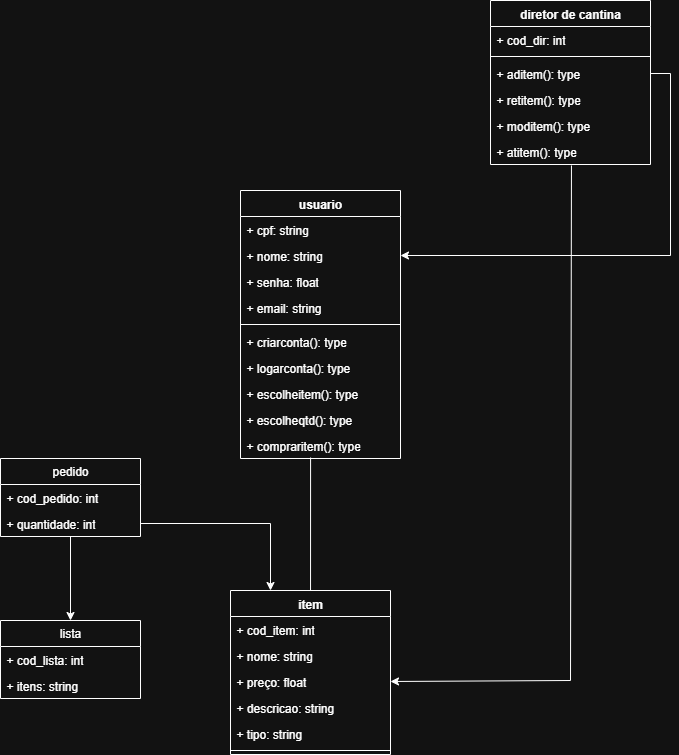

The diagram above was exported from draw.io. Its source (the exported page's mxGraphModel, read from the mxfile embedded in the PNG):
<mxGraphModel dx="1106" dy="571" grid="1" gridSize="10" guides="1" tooltips="1" connect="1" arrows="1" fold="1" page="1" pageScale="1" pageWidth="827" pageHeight="1169" math="0" shadow="0">
  <root>
    <mxCell id="0" />
    <mxCell id="1" parent="0" />
    <mxCell id="_KG2l_keyu3hi1exud9M-1" value="usuario" style="swimlane;fontStyle=1;align=center;verticalAlign=top;childLayout=stackLayout;horizontal=1;startSize=26;horizontalStack=0;resizeParent=1;resizeParentMax=0;resizeLast=0;collapsible=1;marginBottom=0;whiteSpace=wrap;html=1;" parent="1" vertex="1">
      <mxGeometry x="330" y="250" width="160" height="268" as="geometry">
        <mxRectangle x="330" y="250" width="80" height="30" as="alternateBounds" />
      </mxGeometry>
    </mxCell>
    <mxCell id="xr6Ex5G7vp0iJhlxf04f-10" value="+ cpf: string" style="text;strokeColor=none;fillColor=none;align=left;verticalAlign=top;spacingLeft=4;spacingRight=4;overflow=hidden;rotatable=0;points=[[0,0.5],[1,0.5]];portConstraint=eastwest;whiteSpace=wrap;html=1;" vertex="1" parent="_KG2l_keyu3hi1exud9M-1">
      <mxGeometry y="26" width="160" height="26" as="geometry" />
    </mxCell>
    <mxCell id="_KG2l_keyu3hi1exud9M-5" value="+ nome: string" style="text;strokeColor=none;fillColor=none;align=left;verticalAlign=top;spacingLeft=4;spacingRight=4;overflow=hidden;rotatable=0;points=[[0,0.5],[1,0.5]];portConstraint=eastwest;whiteSpace=wrap;html=1;" parent="_KG2l_keyu3hi1exud9M-1" vertex="1">
      <mxGeometry y="52" width="160" height="26" as="geometry" />
    </mxCell>
    <mxCell id="_KG2l_keyu3hi1exud9M-2" value="+ senha: float" style="text;strokeColor=none;fillColor=none;align=left;verticalAlign=top;spacingLeft=4;spacingRight=4;overflow=hidden;rotatable=0;points=[[0,0.5],[1,0.5]];portConstraint=eastwest;whiteSpace=wrap;html=1;" parent="_KG2l_keyu3hi1exud9M-1" vertex="1">
      <mxGeometry y="78" width="160" height="26" as="geometry" />
    </mxCell>
    <mxCell id="_KG2l_keyu3hi1exud9M-6" value="+ email: string" style="text;strokeColor=none;fillColor=none;align=left;verticalAlign=top;spacingLeft=4;spacingRight=4;overflow=hidden;rotatable=0;points=[[0,0.5],[1,0.5]];portConstraint=eastwest;whiteSpace=wrap;html=1;" parent="_KG2l_keyu3hi1exud9M-1" vertex="1">
      <mxGeometry y="104" width="160" height="26" as="geometry" />
    </mxCell>
    <mxCell id="_KG2l_keyu3hi1exud9M-3" value="" style="line;strokeWidth=1;fillColor=none;align=left;verticalAlign=middle;spacingTop=-1;spacingLeft=3;spacingRight=3;rotatable=0;labelPosition=right;points=[];portConstraint=eastwest;strokeColor=inherit;" parent="_KG2l_keyu3hi1exud9M-1" vertex="1">
      <mxGeometry y="130" width="160" height="8" as="geometry" />
    </mxCell>
    <mxCell id="xr6Ex5G7vp0iJhlxf04f-1" value="+ criarconta(): type" style="text;strokeColor=none;fillColor=none;align=left;verticalAlign=top;spacingLeft=4;spacingRight=4;overflow=hidden;rotatable=0;points=[[0,0.5],[1,0.5]];portConstraint=eastwest;whiteSpace=wrap;html=1;" vertex="1" parent="_KG2l_keyu3hi1exud9M-1">
      <mxGeometry y="138" width="160" height="26" as="geometry" />
    </mxCell>
    <mxCell id="_KG2l_keyu3hi1exud9M-4" value="+ logarconta(): type" style="text;strokeColor=none;fillColor=none;align=left;verticalAlign=top;spacingLeft=4;spacingRight=4;overflow=hidden;rotatable=0;points=[[0,0.5],[1,0.5]];portConstraint=eastwest;whiteSpace=wrap;html=1;" parent="_KG2l_keyu3hi1exud9M-1" vertex="1">
      <mxGeometry y="164" width="160" height="26" as="geometry" />
    </mxCell>
    <mxCell id="xr6Ex5G7vp0iJhlxf04f-2" value="+ escolheitem(): type" style="text;strokeColor=none;fillColor=none;align=left;verticalAlign=top;spacingLeft=4;spacingRight=4;overflow=hidden;rotatable=0;points=[[0,0.5],[1,0.5]];portConstraint=eastwest;whiteSpace=wrap;html=1;" vertex="1" parent="_KG2l_keyu3hi1exud9M-1">
      <mxGeometry y="190" width="160" height="26" as="geometry" />
    </mxCell>
    <mxCell id="xr6Ex5G7vp0iJhlxf04f-3" value="+ escolheqtd(): type" style="text;strokeColor=none;fillColor=none;align=left;verticalAlign=top;spacingLeft=4;spacingRight=4;overflow=hidden;rotatable=0;points=[[0,0.5],[1,0.5]];portConstraint=eastwest;whiteSpace=wrap;html=1;" vertex="1" parent="_KG2l_keyu3hi1exud9M-1">
      <mxGeometry y="216" width="160" height="26" as="geometry" />
    </mxCell>
    <mxCell id="xr6Ex5G7vp0iJhlxf04f-4" value="+ compraritem(): type" style="text;strokeColor=none;fillColor=none;align=left;verticalAlign=top;spacingLeft=4;spacingRight=4;overflow=hidden;rotatable=0;points=[[0,0.5],[1,0.5]];portConstraint=eastwest;whiteSpace=wrap;html=1;" vertex="1" parent="_KG2l_keyu3hi1exud9M-1">
      <mxGeometry y="242" width="160" height="26" as="geometry" />
    </mxCell>
    <mxCell id="_KG2l_keyu3hi1exud9M-24" value="diretor de cantina" style="swimlane;fontStyle=1;align=center;verticalAlign=top;childLayout=stackLayout;horizontal=1;startSize=26;horizontalStack=0;resizeParent=1;resizeParentMax=0;resizeLast=0;collapsible=1;marginBottom=0;whiteSpace=wrap;html=1;" parent="1" vertex="1">
      <mxGeometry x="580" y="60" width="160" height="164" as="geometry" />
    </mxCell>
    <mxCell id="_KG2l_keyu3hi1exud9M-26" value="+ cod_dir: int" style="text;strokeColor=none;fillColor=none;align=left;verticalAlign=top;spacingLeft=4;spacingRight=4;overflow=hidden;rotatable=0;points=[[0,0.5],[1,0.5]];portConstraint=eastwest;whiteSpace=wrap;html=1;" parent="_KG2l_keyu3hi1exud9M-24" vertex="1">
      <mxGeometry y="26" width="160" height="26" as="geometry" />
    </mxCell>
    <mxCell id="_KG2l_keyu3hi1exud9M-27" value="" style="line;strokeWidth=1;fillColor=none;align=left;verticalAlign=middle;spacingTop=-1;spacingLeft=3;spacingRight=3;rotatable=0;labelPosition=right;points=[];portConstraint=eastwest;strokeColor=inherit;" parent="_KG2l_keyu3hi1exud9M-24" vertex="1">
      <mxGeometry y="52" width="160" height="8" as="geometry" />
    </mxCell>
    <mxCell id="_KG2l_keyu3hi1exud9M-28" value="+ aditem(): type" style="text;strokeColor=none;fillColor=none;align=left;verticalAlign=top;spacingLeft=4;spacingRight=4;overflow=hidden;rotatable=0;points=[[0,0.5],[1,0.5]];portConstraint=eastwest;whiteSpace=wrap;html=1;" parent="_KG2l_keyu3hi1exud9M-24" vertex="1">
      <mxGeometry y="60" width="160" height="26" as="geometry" />
    </mxCell>
    <mxCell id="xr6Ex5G7vp0iJhlxf04f-6" value="+ retitem(): type" style="text;strokeColor=none;fillColor=none;align=left;verticalAlign=top;spacingLeft=4;spacingRight=4;overflow=hidden;rotatable=0;points=[[0,0.5],[1,0.5]];portConstraint=eastwest;whiteSpace=wrap;html=1;" vertex="1" parent="_KG2l_keyu3hi1exud9M-24">
      <mxGeometry y="86" width="160" height="26" as="geometry" />
    </mxCell>
    <mxCell id="xr6Ex5G7vp0iJhlxf04f-5" value="+ moditem(): type" style="text;strokeColor=none;fillColor=none;align=left;verticalAlign=top;spacingLeft=4;spacingRight=4;overflow=hidden;rotatable=0;points=[[0,0.5],[1,0.5]];portConstraint=eastwest;whiteSpace=wrap;html=1;" vertex="1" parent="_KG2l_keyu3hi1exud9M-24">
      <mxGeometry y="112" width="160" height="26" as="geometry" />
    </mxCell>
    <mxCell id="xr6Ex5G7vp0iJhlxf04f-8" value="+ atitem(): type" style="text;strokeColor=none;fillColor=none;align=left;verticalAlign=top;spacingLeft=4;spacingRight=4;overflow=hidden;rotatable=0;points=[[0,0.5],[1,0.5]];portConstraint=eastwest;whiteSpace=wrap;html=1;" vertex="1" parent="_KG2l_keyu3hi1exud9M-24">
      <mxGeometry y="138" width="160" height="26" as="geometry" />
    </mxCell>
    <mxCell id="_KG2l_keyu3hi1exud9M-33" style="edgeStyle=orthogonalEdgeStyle;rounded=0;orthogonalLoop=1;jettySize=auto;html=1;exitX=1;exitY=0.5;exitDx=0;exitDy=0;entryX=1;entryY=0.5;entryDx=0;entryDy=0;" parent="1" source="_KG2l_keyu3hi1exud9M-28" target="_KG2l_keyu3hi1exud9M-5" edge="1">
      <mxGeometry relative="1" as="geometry" />
    </mxCell>
    <mxCell id="_KG2l_keyu3hi1exud9M-34" value="item" style="swimlane;fontStyle=1;align=center;verticalAlign=top;childLayout=stackLayout;horizontal=1;startSize=26;horizontalStack=0;resizeParent=1;resizeParentMax=0;resizeLast=0;collapsible=1;marginBottom=0;whiteSpace=wrap;html=1;" parent="1" vertex="1">
      <mxGeometry x="320" y="650" width="160" height="164" as="geometry">
        <mxRectangle x="320" y="495" width="80" height="30" as="alternateBounds" />
      </mxGeometry>
    </mxCell>
    <mxCell id="xr6Ex5G7vp0iJhlxf04f-15" value="+ cod_item: int" style="text;strokeColor=none;fillColor=none;align=left;verticalAlign=top;spacingLeft=4;spacingRight=4;overflow=hidden;rotatable=0;points=[[0,0.5],[1,0.5]];portConstraint=eastwest;whiteSpace=wrap;html=1;" vertex="1" parent="_KG2l_keyu3hi1exud9M-34">
      <mxGeometry y="26" width="160" height="26" as="geometry" />
    </mxCell>
    <mxCell id="_KG2l_keyu3hi1exud9M-35" value="+ nome: string" style="text;strokeColor=none;fillColor=none;align=left;verticalAlign=top;spacingLeft=4;spacingRight=4;overflow=hidden;rotatable=0;points=[[0,0.5],[1,0.5]];portConstraint=eastwest;whiteSpace=wrap;html=1;" parent="_KG2l_keyu3hi1exud9M-34" vertex="1">
      <mxGeometry y="52" width="160" height="26" as="geometry" />
    </mxCell>
    <mxCell id="_KG2l_keyu3hi1exud9M-38" value="+ preço: float" style="text;strokeColor=none;fillColor=none;align=left;verticalAlign=top;spacingLeft=4;spacingRight=4;overflow=hidden;rotatable=0;points=[[0,0.5],[1,0.5]];portConstraint=eastwest;whiteSpace=wrap;html=1;" parent="_KG2l_keyu3hi1exud9M-34" vertex="1">
      <mxGeometry y="78" width="160" height="26" as="geometry" />
    </mxCell>
    <mxCell id="5rtg2Yt8w-kTYSv1mgSb-1" value="+ descricao: string" style="text;strokeColor=none;fillColor=none;align=left;verticalAlign=top;spacingLeft=4;spacingRight=4;overflow=hidden;rotatable=0;points=[[0,0.5],[1,0.5]];portConstraint=eastwest;whiteSpace=wrap;html=1;" parent="_KG2l_keyu3hi1exud9M-34" vertex="1">
      <mxGeometry y="104" width="160" height="26" as="geometry" />
    </mxCell>
    <mxCell id="xr6Ex5G7vp0iJhlxf04f-9" value="+ tipo: string" style="text;strokeColor=none;fillColor=none;align=left;verticalAlign=top;spacingLeft=4;spacingRight=4;overflow=hidden;rotatable=0;points=[[0,0.5],[1,0.5]];portConstraint=eastwest;whiteSpace=wrap;html=1;" vertex="1" parent="_KG2l_keyu3hi1exud9M-34">
      <mxGeometry y="130" width="160" height="26" as="geometry" />
    </mxCell>
    <mxCell id="_KG2l_keyu3hi1exud9M-36" value="" style="line;strokeWidth=1;fillColor=none;align=left;verticalAlign=middle;spacingTop=-1;spacingLeft=3;spacingRight=3;rotatable=0;labelPosition=right;points=[];portConstraint=eastwest;strokeColor=inherit;" parent="_KG2l_keyu3hi1exud9M-34" vertex="1">
      <mxGeometry y="156" width="160" height="8" as="geometry" />
    </mxCell>
    <mxCell id="5rtg2Yt8w-kTYSv1mgSb-3" value="" style="endArrow=none;html=1;rounded=0;entryX=0.438;entryY=0.962;entryDx=0;entryDy=0;entryPerimeter=0;" parent="1" source="_KG2l_keyu3hi1exud9M-34" target="xr6Ex5G7vp0iJhlxf04f-4" edge="1">
      <mxGeometry width="50" height="50" relative="1" as="geometry">
        <mxPoint x="360" y="460" as="sourcePoint" />
        <mxPoint x="400" y="540" as="targetPoint" />
      </mxGeometry>
    </mxCell>
    <mxCell id="5rtg2Yt8w-kTYSv1mgSb-10" value="" style="endArrow=classic;html=1;rounded=0;entryX=1;entryY=0.5;entryDx=0;entryDy=0;exitX=0.506;exitY=1.038;exitDx=0;exitDy=0;exitPerimeter=0;" parent="1" source="xr6Ex5G7vp0iJhlxf04f-8" target="_KG2l_keyu3hi1exud9M-38" edge="1">
      <mxGeometry width="50" height="50" relative="1" as="geometry">
        <mxPoint x="660" y="250" as="sourcePoint" />
        <mxPoint x="500" y="505" as="targetPoint" />
        <Array as="points">
          <mxPoint x="660" y="740" />
        </Array>
      </mxGeometry>
    </mxCell>
    <mxCell id="xr6Ex5G7vp0iJhlxf04f-16" value="lista" style="swimlane;fontStyle=0;childLayout=stackLayout;horizontal=1;startSize=26;fillColor=none;horizontalStack=0;resizeParent=1;resizeParentMax=0;resizeLast=0;collapsible=1;marginBottom=0;whiteSpace=wrap;html=1;" vertex="1" parent="1">
      <mxGeometry x="90" y="680" width="140" height="78" as="geometry" />
    </mxCell>
    <mxCell id="xr6Ex5G7vp0iJhlxf04f-20" value="+ cod_lista: int" style="text;strokeColor=none;fillColor=none;align=left;verticalAlign=top;spacingLeft=4;spacingRight=4;overflow=hidden;rotatable=0;points=[[0,0.5],[1,0.5]];portConstraint=eastwest;whiteSpace=wrap;html=1;" vertex="1" parent="xr6Ex5G7vp0iJhlxf04f-16">
      <mxGeometry y="26" width="140" height="26" as="geometry" />
    </mxCell>
    <mxCell id="xr6Ex5G7vp0iJhlxf04f-19" value="+ itens: string" style="text;strokeColor=none;fillColor=none;align=left;verticalAlign=top;spacingLeft=4;spacingRight=4;overflow=hidden;rotatable=0;points=[[0,0.5],[1,0.5]];portConstraint=eastwest;whiteSpace=wrap;html=1;" vertex="1" parent="xr6Ex5G7vp0iJhlxf04f-16">
      <mxGeometry y="52" width="140" height="26" as="geometry" />
    </mxCell>
    <mxCell id="xr6Ex5G7vp0iJhlxf04f-21" style="edgeStyle=orthogonalEdgeStyle;rounded=0;orthogonalLoop=1;jettySize=auto;html=1;exitX=0.464;exitY=0.962;exitDx=0;exitDy=0;exitPerimeter=0;entryX=0.5;entryY=0;entryDx=0;entryDy=0;" edge="1" parent="1" target="xr6Ex5G7vp0iJhlxf04f-16">
      <mxGeometry relative="1" as="geometry">
        <mxPoint x="160.00000000000003" y="596.0020000000001" as="sourcePoint" />
        <mxPoint x="185.04" y="660.99" as="targetPoint" />
        <Array as="points" />
      </mxGeometry>
    </mxCell>
    <mxCell id="xr6Ex5G7vp0iJhlxf04f-22" value="pedido" style="swimlane;fontStyle=0;childLayout=stackLayout;horizontal=1;startSize=26;fillColor=none;horizontalStack=0;resizeParent=1;resizeParentMax=0;resizeLast=0;collapsible=1;marginBottom=0;whiteSpace=wrap;html=1;" vertex="1" parent="1">
      <mxGeometry x="90" y="518" width="140" height="78" as="geometry" />
    </mxCell>
    <mxCell id="xr6Ex5G7vp0iJhlxf04f-23" value="+ cod_pedido: int" style="text;strokeColor=none;fillColor=none;align=left;verticalAlign=top;spacingLeft=4;spacingRight=4;overflow=hidden;rotatable=0;points=[[0,0.5],[1,0.5]];portConstraint=eastwest;whiteSpace=wrap;html=1;" vertex="1" parent="xr6Ex5G7vp0iJhlxf04f-22">
      <mxGeometry y="26" width="140" height="26" as="geometry" />
    </mxCell>
    <mxCell id="xr6Ex5G7vp0iJhlxf04f-24" value="+ quantidade: int" style="text;strokeColor=none;fillColor=none;align=left;verticalAlign=top;spacingLeft=4;spacingRight=4;overflow=hidden;rotatable=0;points=[[0,0.5],[1,0.5]];portConstraint=eastwest;whiteSpace=wrap;html=1;" vertex="1" parent="xr6Ex5G7vp0iJhlxf04f-22">
      <mxGeometry y="52" width="140" height="26" as="geometry" />
    </mxCell>
    <mxCell id="xr6Ex5G7vp0iJhlxf04f-26" style="edgeStyle=orthogonalEdgeStyle;rounded=0;orthogonalLoop=1;jettySize=auto;html=1;exitX=1;exitY=0.5;exitDx=0;exitDy=0;entryX=0.25;entryY=0;entryDx=0;entryDy=0;" edge="1" parent="1" source="xr6Ex5G7vp0iJhlxf04f-24" target="_KG2l_keyu3hi1exud9M-34">
      <mxGeometry relative="1" as="geometry">
        <mxPoint x="200" y="865" as="sourcePoint" />
        <mxPoint x="287" y="870" as="targetPoint" />
      </mxGeometry>
    </mxCell>
  </root>
</mxGraphModel>